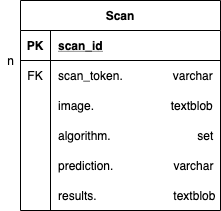

The diagram above was exported from draw.io. Its source (the exported page's mxGraphModel, read from the mxfile embedded in the PNG):
<mxGraphModel dx="1106" dy="860" grid="1" gridSize="10" guides="1" tooltips="1" connect="1" arrows="1" fold="1" page="1" pageScale="1" pageWidth="827" pageHeight="1169" math="0" shadow="0">
  <root>
    <mxCell id="0" />
    <mxCell id="1" parent="0" />
    <mxCell id="gIgEGuX-de27AZMER6xY-1" value="Scan" style="shape=table;startSize=30;container=1;collapsible=1;childLayout=tableLayout;fixedRows=1;rowLines=0;fontStyle=1;align=center;resizeLast=1;" vertex="1" parent="1">
      <mxGeometry x="170" y="180" width="200" height="210" as="geometry" />
    </mxCell>
    <mxCell id="gIgEGuX-de27AZMER6xY-2" value="" style="shape=partialRectangle;collapsible=0;dropTarget=0;pointerEvents=0;fillColor=none;top=0;left=0;bottom=1;right=0;points=[[0,0.5],[1,0.5]];portConstraint=eastwest;" vertex="1" parent="gIgEGuX-de27AZMER6xY-1">
      <mxGeometry y="30" width="200" height="30" as="geometry" />
    </mxCell>
    <mxCell id="gIgEGuX-de27AZMER6xY-3" value="PK" style="shape=partialRectangle;connectable=0;fillColor=none;top=0;left=0;bottom=0;right=0;fontStyle=1;overflow=hidden;" vertex="1" parent="gIgEGuX-de27AZMER6xY-2">
      <mxGeometry width="30" height="30" as="geometry" />
    </mxCell>
    <mxCell id="gIgEGuX-de27AZMER6xY-4" value="scan_id" style="shape=partialRectangle;connectable=0;fillColor=none;top=0;left=0;bottom=0;right=0;align=left;spacingLeft=6;fontStyle=5;overflow=hidden;" vertex="1" parent="gIgEGuX-de27AZMER6xY-2">
      <mxGeometry x="30" width="170" height="30" as="geometry" />
    </mxCell>
    <mxCell id="gIgEGuX-de27AZMER6xY-5" value="" style="shape=partialRectangle;collapsible=0;dropTarget=0;pointerEvents=0;fillColor=none;top=0;left=0;bottom=0;right=0;points=[[0,0.5],[1,0.5]];portConstraint=eastwest;" vertex="1" parent="gIgEGuX-de27AZMER6xY-1">
      <mxGeometry y="60" width="200" height="30" as="geometry" />
    </mxCell>
    <mxCell id="gIgEGuX-de27AZMER6xY-6" value="FK" style="shape=partialRectangle;connectable=0;fillColor=none;top=0;left=0;bottom=0;right=0;editable=1;overflow=hidden;" vertex="1" parent="gIgEGuX-de27AZMER6xY-5">
      <mxGeometry width="30" height="30" as="geometry" />
    </mxCell>
    <mxCell id="gIgEGuX-de27AZMER6xY-7" value="scan_token.               varchar" style="shape=partialRectangle;connectable=0;fillColor=none;top=0;left=0;bottom=0;right=0;align=left;spacingLeft=6;overflow=hidden;" vertex="1" parent="gIgEGuX-de27AZMER6xY-5">
      <mxGeometry x="30" width="170" height="30" as="geometry" />
    </mxCell>
    <mxCell id="gIgEGuX-de27AZMER6xY-8" value="" style="shape=partialRectangle;collapsible=0;dropTarget=0;pointerEvents=0;fillColor=none;top=0;left=0;bottom=0;right=0;points=[[0,0.5],[1,0.5]];portConstraint=eastwest;" vertex="1" parent="gIgEGuX-de27AZMER6xY-1">
      <mxGeometry y="90" width="200" height="30" as="geometry" />
    </mxCell>
    <mxCell id="gIgEGuX-de27AZMER6xY-9" value="" style="shape=partialRectangle;connectable=0;fillColor=none;top=0;left=0;bottom=0;right=0;editable=1;overflow=hidden;" vertex="1" parent="gIgEGuX-de27AZMER6xY-8">
      <mxGeometry width="30" height="30" as="geometry" />
    </mxCell>
    <mxCell id="gIgEGuX-de27AZMER6xY-10" value="image.                       textblob" style="shape=partialRectangle;connectable=0;fillColor=none;top=0;left=0;bottom=0;right=0;align=left;spacingLeft=6;overflow=hidden;" vertex="1" parent="gIgEGuX-de27AZMER6xY-8">
      <mxGeometry x="30" width="170" height="30" as="geometry" />
    </mxCell>
    <mxCell id="gIgEGuX-de27AZMER6xY-11" value="" style="shape=partialRectangle;collapsible=0;dropTarget=0;pointerEvents=0;fillColor=none;top=0;left=0;bottom=0;right=0;points=[[0,0.5],[1,0.5]];portConstraint=eastwest;" vertex="1" parent="gIgEGuX-de27AZMER6xY-1">
      <mxGeometry y="120" width="200" height="30" as="geometry" />
    </mxCell>
    <mxCell id="gIgEGuX-de27AZMER6xY-12" value="" style="shape=partialRectangle;connectable=0;fillColor=none;top=0;left=0;bottom=0;right=0;editable=1;overflow=hidden;" vertex="1" parent="gIgEGuX-de27AZMER6xY-11">
      <mxGeometry width="30" height="30" as="geometry" />
    </mxCell>
    <mxCell id="gIgEGuX-de27AZMER6xY-13" value="algorithm.                          set" style="shape=partialRectangle;connectable=0;fillColor=none;top=0;left=0;bottom=0;right=0;align=left;spacingLeft=6;overflow=hidden;" vertex="1" parent="gIgEGuX-de27AZMER6xY-11">
      <mxGeometry x="30" width="170" height="30" as="geometry" />
    </mxCell>
    <mxCell id="gIgEGuX-de27AZMER6xY-15" value="" style="shape=partialRectangle;collapsible=0;dropTarget=0;pointerEvents=0;fillColor=none;top=0;left=0;bottom=0;right=0;points=[[0,0.5],[1,0.5]];portConstraint=eastwest;" vertex="1" parent="gIgEGuX-de27AZMER6xY-1">
      <mxGeometry y="150" width="200" height="30" as="geometry" />
    </mxCell>
    <mxCell id="gIgEGuX-de27AZMER6xY-16" value="" style="shape=partialRectangle;connectable=0;fillColor=none;top=0;left=0;bottom=0;right=0;editable=1;overflow=hidden;" vertex="1" parent="gIgEGuX-de27AZMER6xY-15">
      <mxGeometry width="30" height="30" as="geometry" />
    </mxCell>
    <mxCell id="gIgEGuX-de27AZMER6xY-17" value="prediction.                  varchar" style="shape=partialRectangle;connectable=0;fillColor=none;top=0;left=0;bottom=0;right=0;align=left;spacingLeft=6;overflow=hidden;" vertex="1" parent="gIgEGuX-de27AZMER6xY-15">
      <mxGeometry x="30" width="170" height="30" as="geometry" />
    </mxCell>
    <mxCell id="gIgEGuX-de27AZMER6xY-18" value="" style="shape=partialRectangle;collapsible=0;dropTarget=0;pointerEvents=0;fillColor=none;top=0;left=0;bottom=0;right=0;points=[[0,0.5],[1,0.5]];portConstraint=eastwest;" vertex="1" parent="gIgEGuX-de27AZMER6xY-1">
      <mxGeometry y="180" width="200" height="30" as="geometry" />
    </mxCell>
    <mxCell id="gIgEGuX-de27AZMER6xY-19" value="" style="shape=partialRectangle;connectable=0;fillColor=none;top=0;left=0;bottom=0;right=0;editable=1;overflow=hidden;" vertex="1" parent="gIgEGuX-de27AZMER6xY-18">
      <mxGeometry width="30" height="30" as="geometry" />
    </mxCell>
    <mxCell id="gIgEGuX-de27AZMER6xY-20" value="results.                       textblob" style="shape=partialRectangle;connectable=0;fillColor=none;top=0;left=0;bottom=0;right=0;align=left;spacingLeft=6;overflow=hidden;" vertex="1" parent="gIgEGuX-de27AZMER6xY-18">
      <mxGeometry x="30" width="170" height="30" as="geometry" />
    </mxCell>
    <mxCell id="gIgEGuX-de27AZMER6xY-14" value="n" style="text;html=1;align=center;verticalAlign=middle;resizable=0;points=[];autosize=1;" vertex="1" parent="1">
      <mxGeometry x="150" y="230" width="20" height="20" as="geometry" />
    </mxCell>
  </root>
</mxGraphModel>